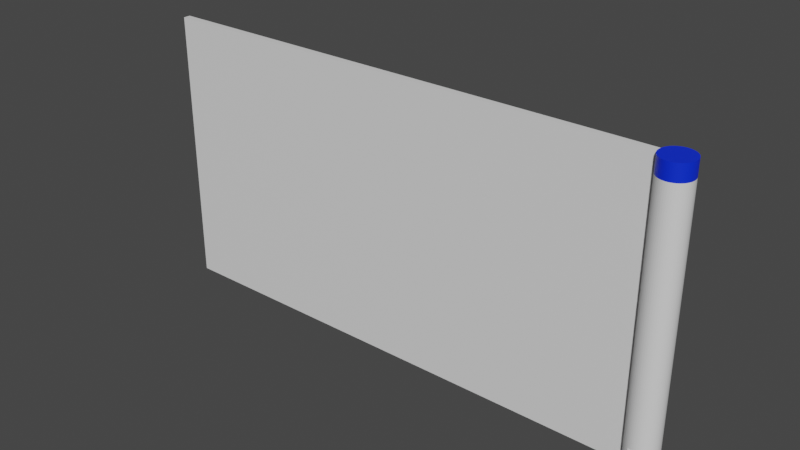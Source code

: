 # Source: wall.blend  (saved by Blender 2.93.21; exported with 4.5.12 LTS)
import bpy
from mathutils import Matrix  # noqa: F401  (used for matrix-valued properties, if any)

bpy.ops.wm.read_factory_settings(use_empty=True)
scene = bpy.context.scene
scene.name = 'Scene'

# ---- collections
col_collection = bpy.data.collections.new('Collection'); scene.collection.children.link(col_collection)

# ---- materials (node trees are filled in below, after node groups)
mat_material_001 = bpy.data.materials.new('Material.001')
mat_material_001.use_transparent_shadow = False
mat_material_002 = bpy.data.materials.new('Material.002')
mat_material_002.use_transparent_shadow = False
mat_material_003 = bpy.data.materials.new('Material.003')
mat_material_003.use_transparent_shadow = False

# ---- material node trees
mat_material_001.use_nodes = True; mat_material_001.node_tree.nodes.clear()
_N = mat_material_001.node_tree.nodes; _L = mat_material_001.node_tree.links
n0 = _N.new('ShaderNodeBsdfPrincipled'); n0.name = 'Principled BSDF'; n0.location = (10, 300)
n0.distribution = 'GGX'
n0.subsurface_method = 'BURLEY'
n0.inputs[3].default_value = 1.45
n0.inputs[27].default_value = (0.0, 0.0, 0.0, 1.0)
n0.inputs[28].default_value = 1.0
n1 = _N.new('ShaderNodeOutputMaterial'); n1.name = 'Material Output'; n1.location = (300, 300)
_L.new(n0.outputs[0], n1.inputs[0])
n1.is_active_output = True
mat_material_002.use_nodes = True; mat_material_002.node_tree.nodes.clear()
_N = mat_material_002.node_tree.nodes; _L = mat_material_002.node_tree.links
n0 = _N.new('ShaderNodeBsdfPrincipled'); n0.name = 'Principled BSDF'; n0.location = (10, 300)
n0.distribution = 'GGX'
n0.subsurface_method = 'BURLEY'
n0.inputs[0].default_value = (0.0, 0.02545, 0.8, 1.0)
n0.inputs[3].default_value = 1.45
n0.inputs[27].default_value = (0.0, 0.0, 0.0, 1.0)
n0.inputs[28].default_value = 1.0
n1 = _N.new('ShaderNodeOutputMaterial'); n1.name = 'Material Output'; n1.location = (300, 300)
_L.new(n0.outputs[0], n1.inputs[0])
n1.is_active_output = True
mat_material_003.use_nodes = True; mat_material_003.node_tree.nodes.clear()
_N = mat_material_003.node_tree.nodes; _L = mat_material_003.node_tree.links
n0 = _N.new('ShaderNodeBsdfPrincipled'); n0.name = 'Principled BSDF'; n0.location = (10, 300)
n0.distribution = 'GGX'
n0.subsurface_method = 'BURLEY'
n0.inputs[3].default_value = 1.45
n0.inputs[27].default_value = (0.0, 0.0, 0.0, 1.0)
n0.inputs[28].default_value = 1.0
n1 = _N.new('ShaderNodeOutputMaterial'); n1.name = 'Material Output'; n1.location = (300, 300)
_L.new(n0.outputs[0], n1.inputs[0])
n1.is_active_output = True

# ---- world
world_world = bpy.data.worlds.new('World'); scene.world = world_world
world_world.use_nodes = True; world_world.node_tree.nodes.clear()
_N = world_world.node_tree.nodes; _L = world_world.node_tree.links
n0 = _N.new('ShaderNodeOutputWorld'); n0.name = 'World Output'; n0.location = (300, 300)
n1 = _N.new('ShaderNodeBackground'); n1.name = 'Background'; n1.location = (10, 300)
n1.inputs[0].default_value = (0.05088, 0.05088, 0.05088, 1.0)
_L.new(n1.outputs[0], n0.inputs[0])
n0.is_active_output = True
world_world.color = (0.05088, 0.05088, 0.05088)
world_world.use_sun_shadow = False
world_world.sun_shadow_jitter_overblur = 0.0

# ---- meshes
me_cylinder_001 = bpy.data.meshes.new('Cylinder.001')
me_cylinder_001.from_pydata([(0.001764, 1.333, -1.0), (0.001764, 0.8206, 0.5845), (0.08651, 1.333, -1.0), (0.1046, 0.8141, 0.5845), (0.1699, 1.333, -1.0), (0.2059, 0.7948, 0.5845), (0.3039, 0.763, -1.0), (0.3039, 0.763, 0.5845), (0.3971, 0.7191, -1.0), (0.3971, 0.7191, 0.5845), (0.4841, 0.6639, -1.0), (0.4841, 0.6639, 0.5845), (0.5635, 0.5982, -1.0), (0.5635, 0.5982, 0.5845), (0.6341, 0.523, -1.0), (0.6341, 0.523, 0.5845), (0.6947, 0.4397, -1.0), (0.6947, 0.4397, 0.5845), (0.7443, 0.3493, -1.0), (0.7443, 0.3493, 0.5845), (0.7823, 0.2535, -1.0), (0.7823, 0.2535, 0.5845), (0.8079, 0.1537, -1.0), (0.8079, 0.1537, 0.5845), (0.8208, 0.05145, -1.0), (0.8208, 0.05145, 0.5845), (0.8208, -0.05161, -1.0), (0.8208, -0.05161, 0.5845), (0.8079, -0.1539, -1.0), (0.8079, -0.1539, 0.5845), (0.7823, -0.2537, -1.0), (0.7823, -0.2537, 0.5845), (0.7443, -0.3495, -1.0), (0.7443, -0.3495, 0.5845), (0.6947, -0.4398, -1.0), (0.6947, -0.4398, 0.5845), (0.6341, -0.5232, -1.0), (0.6341, -0.5232, 0.5845), (0.5635, -0.5983, -1.0), (0.5635, -0.5983, 0.5845), (0.4841, -0.664, -1.0), (0.4841, -0.664, 0.5845), (0.3971, -0.7192, -1.0), (0.3971, -0.7192, 0.5845), (0.3039, -0.7631, -1.0), (0.3039, -0.7631, 0.5845), (0.1699, -1.333, -1.0), (0.2059, -0.795, 0.5845), (0.08651, -1.333, -1.0), (0.1046, -0.8143, 0.5845), (0.001764, -1.333, -1.0), (0.001764, -0.8207, 0.5845), (-0.08298, -1.333, -1.0), (-0.1011, -0.8143, 0.5845), (-0.1664, -1.333, -1.0), (-0.2023, -0.795, 0.5845), (-0.3003, -0.7631, -1.0), (-0.3003, -0.7631, 0.5845), (-0.3936, -0.7192, -1.0), (-0.3936, -0.7192, 0.5845), (-0.4806, -0.664, -1.0), (-0.4806, -0.664, 0.5845), (-0.56, -0.5983, -1.0), (-0.56, -0.5983, 0.5845), (-0.6306, -0.5232, -1.0), (-0.6306, -0.5232, 0.5845), (-0.6911, -0.4398, -1.0), (-0.6911, -0.4398, 0.5845), (-0.7408, -0.3495, -1.0), (-0.7408, -0.3495, 0.5845), (-0.7787, -0.2537, -1.0), (-0.7787, -0.2537, 0.5845), (-0.8044, -0.1539, -1.0), (-0.8044, -0.1539, 0.5845), (-0.8173, -0.05161, -1.0), (-0.8173, -0.05161, 0.5845), (-0.8173, 0.05145, -1.0), (-0.8173, 0.05145, 0.5845), (-0.8044, 0.1537, -1.0), (-0.8044, 0.1537, 0.5845), (-0.7787, 0.2535, -1.0), (-0.7787, 0.2535, 0.5845), (-0.7408, 0.3493, -1.0), (-0.7408, 0.3493, 0.5845), (-0.6911, 0.4397, -1.0), (-0.6911, 0.4397, 0.5845), (-0.6306, 0.523, -1.0), (-0.6306, 0.523, 0.5845), (-0.56, 0.5982, -1.0), (-0.56, 0.5982, 0.5845), (-0.4806, 0.6638, -1.0), (-0.4806, 0.6638, 0.5845), (-0.3936, 0.7191, -1.0), (-0.3936, 0.7191, 0.5845), (-0.3003, 0.763, -1.0), (-0.3003, 0.763, 0.5845), (-0.1664, 1.333, -1.0), (-0.2023, 0.7948, 0.5845), (-0.08298, 1.333, -1.0), (-0.1011, 0.8141, 0.5845), (-28.01, -0.1874, 0.5845), (-28.01, -0.1874, -1.0), (-28.02, -0.06279, -1.0), (-28.02, -0.06279, 0.5845), (-28.02, 0.06279, -1.0), (-28.02, 0.06279, 0.5845), (-28.01, 0.1874, -1.0), (-28.01, 0.1874, 0.5845), (0.001764, 0.8206, -0.85), (0.1046, 0.8141, -0.85), (0.2059, 0.7948, -0.85), (0.3039, 0.763, -0.85), (0.3971, 0.7191, -0.85), (0.4841, 0.6639, -0.85), (0.5635, 0.5982, -0.85), (0.6341, 0.523, -0.85), (0.6947, 0.4397, -0.85), (0.7443, 0.3493, -0.85), (0.7823, 0.2535, -0.85), (0.8079, 0.1537, -0.85), (0.8208, 0.05145, -0.85), (0.8208, -0.05161, -0.85), (0.8079, -0.1539, -0.85), (0.7823, -0.2537, -0.85), (0.7443, -0.3495, -0.85), (0.6947, -0.4398, -0.85), (0.6341, -0.5232, -0.85), (0.5635, -0.5983, -0.85), (0.4841, -0.664, -0.85), (0.3971, -0.7192, -0.85), (0.3039, -0.7631, -0.85), (0.2059, -0.795, -0.85), (0.1046, -0.8143, -0.85), (0.001764, -0.8207, -0.85), (-0.1011, -0.8143, -0.85), (-0.2023, -0.795, -0.85), (-0.3003, -0.7631, -0.85), (-0.3936, -0.7192, -0.85), (-0.4806, -0.664, -0.85), (-0.56, -0.5983, -0.85), (-0.6306, -0.5232, -0.85), (-0.6911, -0.4398, -0.85), (-0.7408, -0.3495, -0.85), (-0.7787, -0.2537, -0.85), (-0.7787, 0.2535, -0.85), (-0.7408, 0.3493, -0.85), (-0.6911, 0.4397, -0.85), (-0.6306, 0.523, -0.85), (-0.56, 0.5982, -0.85), (-0.4806, 0.6638, -0.85), (-0.3936, 0.7191, -0.85), (-0.3003, 0.763, -0.85), (-0.2023, 0.7948, -0.85), (-0.1011, 0.8141, -0.85), (0.001764, 0.8206, 0.4965), (0.1046, 0.8141, 0.4965), (0.2059, 0.7948, 0.4965), (0.3039, 0.763, 0.4965), (0.3971, 0.7191, 0.4965), (0.4841, 0.6639, 0.4965), (0.5635, 0.5982, 0.4965), (0.6341, 0.523, 0.4965), (0.6947, 0.4397, 0.4965), (0.7443, 0.3493, 0.4965), (0.7823, 0.2535, 0.4965), (0.8079, 0.1537, 0.4965), (0.8208, 0.05145, 0.4965), (0.8208, -0.05161, 0.4965), (0.8079, -0.1539, 0.4965), (0.7823, -0.2537, 0.4965), (0.7443, -0.3495, 0.4965), (0.6947, -0.4398, 0.4965), (0.6341, -0.5232, 0.4965), (0.5635, -0.5983, 0.4965), (0.4841, -0.664, 0.4965), (0.3971, -0.7192, 0.4965), (0.3039, -0.7631, 0.4965), (0.2059, -0.795, 0.4965), (0.1046, -0.8143, 0.4965), (0.001764, -0.8207, 0.4965), (-0.1011, -0.8143, 0.4965), (-0.2023, -0.795, 0.4965), (-0.3003, -0.7631, 0.4965), (-0.3936, -0.7192, 0.4965), (-0.4806, -0.664, 0.4965), (-0.56, -0.5983, 0.4965), (-0.6306, -0.5232, 0.4965), (-0.6911, -0.4398, 0.4965), (-0.7408, -0.3495, 0.4965), (-0.7787, -0.2537, 0.4965), (-0.7787, 0.2535, 0.4965), (-0.7408, 0.3493, 0.4965), (-0.6911, 0.4397, 0.4965), (-0.6306, 0.523, 0.4965), (-0.56, 0.5982, 0.4965), (-0.4806, 0.6638, 0.4965), (-0.3936, 0.7191, 0.4965), (-0.3003, 0.763, 0.4965), (-0.2023, 0.7948, 0.4965), (-0.1011, 0.8141, 0.4965), (-0.8192, 0.0908, -1.0), (-0.8192, 0.0908, -0.85), (-0.8192, 0.0908, 0.4965), (-0.8115, -0.1149, -1.0), (-0.8115, -0.1149, -0.85), (-0.8115, -0.1149, 0.4965)], [], [(154, 1, 3, 155), (155, 3, 5, 156), (156, 5, 7, 157), (157, 7, 9, 158), (158, 9, 11, 159), (159, 11, 13, 160), (160, 13, 15, 161), (161, 15, 17, 162), (162, 17, 19, 163), (163, 19, 21, 164), (164, 21, 23, 165), (165, 23, 25, 166), (166, 25, 27, 167), (167, 27, 29, 168), (168, 29, 31, 169), (169, 31, 33, 170), (170, 33, 35, 171), (171, 35, 37, 172), (172, 37, 39, 173), (173, 39, 41, 174), (174, 41, 43, 175), (175, 43, 45, 176), (176, 45, 47, 177), (177, 47, 49, 178), (178, 49, 51, 179), (179, 51, 53, 180), (180, 53, 55, 181), (181, 55, 57, 182), (182, 57, 59, 183), (183, 59, 61, 184), (184, 61, 63, 185), (185, 63, 65, 186), (186, 65, 67, 187), (187, 67, 69, 188), (188, 69, 71, 189), (74, 72, 101, 102), (75, 77, 105, 103), (78, 76, 104, 106), (190, 144, 201, 202), (190, 81, 83, 191), (191, 83, 85, 192), (192, 85, 87, 193), (193, 87, 89, 194), (194, 89, 91, 195), (195, 91, 93, 196), (196, 93, 95, 197), (197, 95, 97, 198), (3, 1, 99, 97, 95, 93, 91, 89, 87, 85, 83, 81, 79, 77, 75, 73, 71, 69, 67, 65, 63, 61, 59, 57, 55, 53, 51, 49, 47, 45, 43, 41, 39, 37, 35, 33, 31, 29, 27, 25, 23, 21, 19, 17, 15, 13, 11, 9, 7, 5), (198, 97, 99, 199), (199, 99, 1, 154), (0, 2, 4, 6, 8, 10, 12, 14, 16, 18, 20, 22, 24, 26, 28, 30, 32, 34, 36, 38, 40, 42, 44, 46, 48, 50, 52, 54, 56, 58, 60, 62, 64, 66, 68, 70, 72, 74, 76, 78, 80, 82, 84, 86, 88, 90, 92, 94, 96, 98), (101, 100, 103, 102), (102, 103, 105, 104), (104, 105, 107, 106), (77, 79, 107, 105), (76, 74, 102, 104), (73, 75, 103, 100), (72, 73, 100, 101), (79, 78, 106, 107), (73, 79, 78, 72), (98, 153, 108, 0), (96, 152, 153, 98), (94, 151, 152, 96), (92, 150, 151, 94), (90, 149, 150, 92), (88, 148, 149, 90), (86, 147, 148, 88), (84, 146, 147, 86), (82, 145, 146, 84), (80, 144, 145, 82), (68, 142, 143, 70), (66, 141, 142, 68), (64, 140, 141, 66), (62, 139, 140, 64), (60, 138, 139, 62), (58, 137, 138, 60), (56, 136, 137, 58), (54, 135, 136, 56), (52, 134, 135, 54), (50, 133, 134, 52), (48, 132, 133, 50), (46, 131, 132, 48), (44, 130, 131, 46), (42, 129, 130, 44), (40, 128, 129, 42), (38, 127, 128, 40), (36, 126, 127, 38), (34, 125, 126, 36), (32, 124, 125, 34), (30, 123, 124, 32), (28, 122, 123, 30), (26, 121, 122, 28), (24, 120, 121, 26), (22, 119, 120, 24), (20, 118, 119, 22), (18, 117, 118, 20), (16, 116, 117, 18), (14, 115, 116, 16), (12, 114, 115, 14), (10, 113, 114, 12), (8, 112, 113, 10), (6, 111, 112, 8), (4, 110, 111, 6), (2, 109, 110, 4), (0, 108, 109, 2), (153, 199, 154, 108), (152, 198, 199, 153), (151, 197, 198, 152), (150, 196, 197, 151), (149, 195, 196, 150), (148, 194, 195, 149), (147, 193, 194, 148), (146, 192, 193, 147), (145, 191, 192, 146), (144, 190, 191, 145), (142, 188, 189, 143), (141, 187, 188, 142), (140, 186, 187, 141), (139, 185, 186, 140), (138, 184, 185, 139), (137, 183, 184, 138), (136, 182, 183, 137), (135, 181, 182, 136), (134, 180, 181, 135), (133, 179, 180, 134), (132, 178, 179, 133), (131, 177, 178, 132), (130, 176, 177, 131), (129, 175, 176, 130), (128, 174, 175, 129), (127, 173, 174, 128), (126, 172, 173, 127), (125, 171, 172, 126), (124, 170, 171, 125), (123, 169, 170, 124), (122, 168, 169, 123), (121, 167, 168, 122), (120, 166, 167, 121), (119, 165, 166, 120), (118, 164, 165, 119), (117, 163, 164, 118), (116, 162, 163, 117), (115, 161, 162, 116), (114, 160, 161, 115), (113, 159, 160, 114), (112, 158, 159, 113), (111, 157, 158, 112), (110, 156, 157, 111), (109, 155, 156, 110), (108, 154, 155, 109), (144, 80, 200, 201), (81, 190, 202, 79), (143, 189, 205, 204), (70, 143, 204, 203), (73, 205, 189, 71)])
me_cylinder_001.polygons.foreach_set('material_index', [1, 1, 1, 1, 1, 1, 1, 1, 1, 1, 1, 1, 1, 1, 1, 1, 1, 1, 1, 1, 1, 1, 1, 1, 1, 1, 1, 1, 1, 1, 1, 1, 1, 1, 1, 0, 0, 0, 2, 1, 1, 1, 1, 1, 1, 1, 1, 1, 1, 1, 2, 0, 0, 0, 0, 0, 0, 0, 0, 1, 2, 2, 2, 2, 2, 2, 2, 2, 2, 2, 2, 2, 2, 2, 2, 2, 2, 2, 2, 2, 2, 2, 2, 2, 2, 2, 2, 2, 2, 2, 2, 2, 2, 2, 2, 2, 2, 2, 2, 2, 2, 2, 2, 2, 2, 2, 2, 2, 2, 2, 2, 2, 2, 2, 2, 2, 2, 2, 2, 2, 2, 2, 2, 2, 2, 2, 2, 2, 2, 2, 2, 2, 2, 2, 2, 2, 2, 2, 2, 2, 2, 2, 2, 2, 2, 2, 2, 2, 2, 2, 2, 1, 2, 2, 1])
_uv = me_cylinder_001.uv_layers.new(name='UVMap')
_uv.uv.foreach_set('vector', [0.3136, 0.1608, 0.3136, 0.1638, 0.3093, 0.1638, 0.3093, 0.1608, 0.3093, 0.1608, 0.3093, 0.1638, 0.3051, 0.1638, 0.3051, 0.1608, 0.3051, 0.1608, 0.3051, 0.1638, 0.301, 0.1638, 0.301, 0.1608, 0.301, 0.1608, 0.301, 0.1638, 0.297, 0.1638, 0.297, 0.1608, 0.297, 0.1608, 0.297, 0.1638, 0.2934, 0.1638, 0.2934, 0.1608, 0.2934, 0.1608, 0.2934, 0.1638, 0.2901, 0.1638, 0.2901, 0.1608, 0.3403, 0.1062, 0.3403, 0.1092, 0.3371, 0.1092, 0.3371, 0.1062, 0.3371, 0.1062, 0.3371, 0.1092, 0.3336, 0.1092, 0.3336, 0.1062, 0.3336, 0.1062, 0.3336, 0.1092, 0.3298, 0.1092, 0.3298, 0.1062, 0.3298, 0.1062, 0.3298, 0.1092, 0.3258, 0.1092, 0.3258, 0.1062, 0.3258, 0.1062, 0.3258, 0.1092, 0.3216, 0.1092, 0.3216, 0.1062, 0.3216, 0.1062, 0.3216, 0.1092, 0.3173, 0.1092, 0.3173, 0.1062, 0.3173, 0.1062, 0.3173, 0.1092, 0.313, 0.1092, 0.313, 0.1062, 0.313, 0.1062, 0.313, 0.1092, 0.3087, 0.1092, 0.3087, 0.1062, 0.3087, 0.1062, 0.3087, 0.1092, 0.3045, 0.1092, 0.3045, 0.1062, 0.3045, 0.1062, 0.3045, 0.1092, 0.3005, 0.1092, 0.3005, 0.1062, 0.3005, 0.1062, 0.3005, 0.1092, 0.2967, 0.1092, 0.2967, 0.1062, 0.2967, 0.1062, 0.2967, 0.1092, 0.2932, 0.1092, 0.2932, 0.1062, 0.2932, 0.1062, 0.2932, 0.1092, 0.2901, 0.1092, 0.2901, 0.1062, 0.3372, 0.2154, 0.3372, 0.2184, 0.3339, 0.2184, 0.3339, 0.2154, 0.3339, 0.2154, 0.3339, 0.2184, 0.3302, 0.2184, 0.3302, 0.2154, 0.3302, 0.2154, 0.3302, 0.2184, 0.3263, 0.2184, 0.3263, 0.2154, 0.3263, 0.2154, 0.3263, 0.2184, 0.3222, 0.2184, 0.3222, 0.2154, 0.3222, 0.2154, 0.3222, 0.2184, 0.318, 0.2184, 0.318, 0.2154, 0.318, 0.2154, 0.318, 0.2184, 0.3136, 0.2184, 0.3136, 0.2154, 0.3136, 0.2154, 0.3136, 0.2184, 0.3093, 0.2184, 0.3093, 0.2154, 0.3093, 0.2154, 0.3093, 0.2184, 0.3051, 0.2184, 0.3051, 0.2154, 0.3051, 0.2154, 0.3051, 0.2184, 0.301, 0.2184, 0.301, 0.2154, 0.301, 0.2154, 0.301, 0.2184, 0.297, 0.2184, 0.297, 0.2154, 0.297, 0.2154, 0.297, 0.2184, 0.2934, 0.2184, 0.2934, 0.2154, 0.2934, 0.2154, 0.2934, 0.2184, 0.2901, 0.2184, 0.2901, 0.2154, 0.3403, 0.05157, 0.3403, 0.0546, 0.3371, 0.0546, 0.3371, 0.05157, 0.3371, 0.05157, 0.3371, 0.0546, 0.3336, 0.0546, 0.3336, 0.05157, 0.3336, 0.05157, 0.3336, 0.0546, 0.3298, 0.0546, 0.3298, 0.05157, 0.3298, 0.05157, 0.3298, 0.0546, 0.3258, 0.0546, 0.3258, 0.05157, 0.05815, 0.06878, 0.06244, 0.06824, 0.06244, 0.9995, 0.05815, 1.0, 0.1496, 0.931, 0.1452, 0.9308, 0.1723, 0.0, 0.1766, 0.0001259, 0.04953, 0.06824, 0.05382, 0.06878, 0.05382, 1.0, 0.04953, 0.9995, 0.3045, 0.05157, 0.3045, 0.005169, 0.3045, 0.005169, 0.3045, 0.05157, 0.3045, 0.05157, 0.3045, 0.0546, 0.3005, 0.0546, 0.3005, 0.05157, 0.3005, 0.05157, 0.3005, 0.0546, 0.2967, 0.0546, 0.2967, 0.05157, 0.2967, 0.05157, 0.2967, 0.0546, 0.2932, 0.0546, 0.2932, 0.05157, 0.2932, 0.05157, 0.2932, 0.0546, 0.2901, 0.0546, 0.2901, 0.05157, 0.3372, 0.1608, 0.3372, 0.1638, 0.3339, 0.1638, 0.3339, 0.1608, 0.3339, 0.1608, 0.3339, 0.1638, 0.3302, 0.1638, 0.3302, 0.1608, 0.3302, 0.1608, 0.3302, 0.1638, 0.3263, 0.1638, 0.3263, 0.1608, 0.3263, 0.1608, 0.3263, 0.1638, 0.3222, 0.1638, 0.3222, 0.1608, 0.1121, 0.9686, 0.112, 0.9643, 0.1124, 0.96, 0.1133, 0.9557, 0.1148, 0.9517, 0.1167, 0.9478, 0.1191, 0.9442, 0.122, 0.941, 0.1252, 0.9381, 0.1288, 0.9356, 0.1326, 0.9337, 0.1367, 0.9322, 0.1409, 0.9312, 0.1452, 0.9308, 0.1496, 0.931, 0.1538, 0.9316, 0.158, 0.9328, 0.162, 0.9345, 0.1657, 0.9367, 0.1691, 0.9394, 0.1722, 0.9424, 0.1749, 0.9458, 0.1771, 0.9495, 0.1788, 0.9535, 0.18, 0.9577, 0.1807, 0.9619, 0.1809, 0.9663, 0.1805, 0.9706, 0.1795, 0.9748, 0.1781, 0.9789, 0.1761, 0.9827, 0.1737, 0.9863, 0.1708, 0.9896, 0.1676, 0.9924, 0.164, 0.9949, 0.1602, 0.9969, 0.1561, 0.9983, 0.1519, 0.9993, 0.1476, 0.9997, 0.1432, 0.9996, 0.139, 0.9989, 0.1348, 0.9977, 0.1308, 0.996, 0.1271, 0.9938, 0.1237, 0.9912, 0.1206, 0.9881, 0.118, 0.9847, 0.1157, 0.981, 0.114, 0.977, 0.1128, 0.9729, 0.3222, 0.1608, 0.3222, 0.1638, 0.318, 0.1638, 0.318, 0.1608, 0.318, 0.1608, 0.318, 0.1638, 0.3136, 0.1638, 0.3136, 0.1608, 0.0, 0.03439, 0.0, 0.03083, 0.0, 0.02733, 0.02394, 0.02171, 0.02579, 0.01779, 0.02811, 0.01414, 0.03086, 0.0108, 0.03402, 0.00784, 0.03752, 0.005296, 0.04131, 0.003212, 0.04533, 0.001619, 0.04953, 0.0005423, 0.05382, 0.0, 0.05815, 0.0, 0.06244, 0.0005423, 0.06663, 0.001619, 0.07065, 0.003212, 0.07445, 0.005296, 0.07795, 0.00784, 0.0811, 0.0108, 0.08386, 0.01414, 0.08618, 0.01779, 0.08802, 0.02171, 0.112, 0.02733, 0.112, 0.03083, 0.112, 0.03439, 0.112, 0.03795, 0.112, 0.04145, 0.08802, 0.04708, 0.08618, 0.05099, 0.08386, 0.05465, 0.0811, 0.05798, 0.07795, 0.06094, 0.07445, 0.06349, 0.07065, 0.06557, 0.06663, 0.06716, 0.06244, 0.06824, 0.05815, 0.06878, 0.05382, 0.06878, 0.04953, 0.06824, 0.04533, 0.06716, 0.04131, 0.06557, 0.03752, 0.06349, 0.03402, 0.06094, 0.03086, 0.05798, 0.02811, 0.05465, 0.02579, 0.05099, 0.02394, 0.04708, 0.0, 0.04145, 0.0, 0.03795, 0.303, 0.2184, 0.303, 0.273, 0.2987, 0.273, 0.2987, 0.2184, 0.2987, 0.2184, 0.2987, 0.273, 0.2943, 0.273, 0.2943, 0.2184, 0.2943, 0.2184, 0.2943, 0.273, 0.2901, 0.273, 0.2901, 0.2184, 0.1452, 0.9308, 0.1409, 0.9312, 0.1679, 0.0004177, 0.1723, 0.0, 0.05382, 0.06878, 0.05815, 0.06878, 0.05815, 1.0, 0.05382, 1.0, 0.1538, 0.9316, 0.1496, 0.931, 0.1766, 0.0001259, 0.1809, 0.0007915, 0.2901, 0.9312, 0.2355, 0.9312, 0.2355, 0.0, 0.2901, 0.0, 0.1809, 0.0, 0.2355, 0.0, 0.2355, 0.9312, 0.1809, 0.9312, 0.3216, 0.0546, 0.3087, 0.0546, 0.3087, 0.0, 0.3216, 0.0, 0.3022, 0.2956, 0.3029, 0.3174, 0.2986, 0.3171, 0.2986, 0.2956, 0.3057, 0.2956, 0.3072, 0.3182, 0.3029, 0.3174, 0.3022, 0.2956, 0.303, 0.2423, 0.3081, 0.2423, 0.3081, 0.2437, 0.303, 0.2663, 0.3302, 0.1092, 0.3302, 0.1144, 0.3263, 0.1144, 0.3263, 0.1092, 0.3339, 0.1092, 0.3339, 0.1144, 0.3302, 0.1144, 0.3302, 0.1092, 0.3372, 0.1092, 0.3372, 0.1144, 0.3339, 0.1144, 0.3339, 0.1092, 0.2932, 0.0, 0.2932, 0.005169, 0.2901, 0.005169, 0.2901, 0.0, 0.2967, 0.0, 0.2967, 0.005169, 0.2932, 0.005169, 0.2932, 0.0, 0.3005, 0.0, 0.3005, 0.005169, 0.2967, 0.005169, 0.2967, 0.0, 0.3045, 0.0, 0.3045, 0.005169, 0.3005, 0.005169, 0.3005, 0.0, 0.3298, 0.0, 0.3298, 0.005169, 0.3258, 0.005169, 0.3258, 0.0, 0.3336, 0.0, 0.3336, 0.005169, 0.3298, 0.005169, 0.3298, 0.0, 0.3371, 0.0, 0.3371, 0.005169, 0.3336, 0.005169, 0.3336, 0.0, 0.3403, 0.0, 0.3403, 0.005169, 0.3371, 0.005169, 0.3371, 0.0, 0.2934, 0.1638, 0.2934, 0.169, 0.2901, 0.169, 0.2901, 0.1638, 0.297, 0.1638, 0.297, 0.169, 0.2934, 0.169, 0.2934, 0.1638, 0.301, 0.1638, 0.301, 0.169, 0.297, 0.169, 0.297, 0.1638, 0.3072, 0.273, 0.3124, 0.2956, 0.3124, 0.2969, 0.3072, 0.2969, 0.3022, 0.2956, 0.3029, 0.2738, 0.3072, 0.273, 0.3057, 0.2956, 0.2986, 0.2956, 0.2986, 0.2741, 0.3029, 0.2738, 0.3022, 0.2956, 0.2951, 0.2956, 0.2943, 0.2738, 0.2986, 0.2741, 0.2986, 0.2956, 0.2916, 0.2956, 0.2901, 0.273, 0.2943, 0.2738, 0.2951, 0.2956, 0.303, 0.2184, 0.3081, 0.2184, 0.3081, 0.2197, 0.303, 0.2423, 0.3302, 0.1638, 0.3302, 0.169, 0.3263, 0.169, 0.3263, 0.1638, 0.3339, 0.1638, 0.3339, 0.169, 0.3302, 0.169, 0.3302, 0.1638, 0.3372, 0.1638, 0.3372, 0.169, 0.3339, 0.169, 0.3339, 0.1638, 0.2932, 0.0546, 0.2932, 0.05977, 0.2901, 0.05977, 0.2901, 0.0546, 0.2967, 0.0546, 0.2967, 0.05977, 0.2932, 0.05977, 0.2932, 0.0546, 0.3005, 0.0546, 0.3005, 0.05977, 0.2967, 0.05977, 0.2967, 0.0546, 0.3045, 0.0546, 0.3045, 0.05977, 0.3005, 0.05977, 0.3005, 0.0546, 0.3087, 0.0546, 0.3087, 0.05977, 0.3045, 0.05977, 0.3045, 0.0546, 0.313, 0.0546, 0.313, 0.05977, 0.3087, 0.05977, 0.3087, 0.0546, 0.3173, 0.0546, 0.3173, 0.05977, 0.313, 0.05977, 0.313, 0.0546, 0.3216, 0.0546, 0.3216, 0.05977, 0.3173, 0.05977, 0.3173, 0.0546, 0.3258, 0.0546, 0.3258, 0.05977, 0.3216, 0.05977, 0.3216, 0.0546, 0.3298, 0.0546, 0.3298, 0.05977, 0.3258, 0.05977, 0.3258, 0.0546, 0.3336, 0.0546, 0.3336, 0.05977, 0.3298, 0.05977, 0.3298, 0.0546, 0.3371, 0.0546, 0.3371, 0.05977, 0.3336, 0.05977, 0.3336, 0.0546, 0.3403, 0.0546, 0.3403, 0.05977, 0.3371, 0.05977, 0.3371, 0.0546, 0.2934, 0.1092, 0.2934, 0.1144, 0.2901, 0.1144, 0.2901, 0.1092, 0.297, 0.1092, 0.297, 0.1144, 0.2934, 0.1144, 0.2934, 0.1092, 0.301, 0.1092, 0.301, 0.1144, 0.297, 0.1144, 0.297, 0.1092, 0.3081, 0.2184, 0.3133, 0.241, 0.3133, 0.2423, 0.3081, 0.2423, 0.2951, 0.2956, 0.2943, 0.3174, 0.2901, 0.3182, 0.2916, 0.2956, 0.2986, 0.2956, 0.2986, 0.3171, 0.2943, 0.3174, 0.2951, 0.2956, 0.318, 0.1144, 0.318, 0.1608, 0.3136, 0.1608, 0.3136, 0.1144, 0.3222, 0.1144, 0.3222, 0.1608, 0.318, 0.1608, 0.318, 0.1144, 0.3263, 0.1144, 0.3263, 0.1608, 0.3222, 0.1608, 0.3222, 0.1144, 0.3302, 0.1144, 0.3302, 0.1608, 0.3263, 0.1608, 0.3263, 0.1144, 0.3339, 0.1144, 0.3339, 0.1608, 0.3302, 0.1608, 0.3302, 0.1144, 0.3372, 0.1144, 0.3372, 0.1608, 0.3339, 0.1608, 0.3339, 0.1144, 0.2932, 0.005169, 0.2932, 0.05157, 0.2901, 0.05157, 0.2901, 0.005169, 0.2967, 0.005169, 0.2967, 0.05157, 0.2932, 0.05157, 0.2932, 0.005169, 0.3005, 0.005169, 0.3005, 0.05157, 0.2967, 0.05157, 0.2967, 0.005169, 0.3045, 0.005169, 0.3045, 0.05157, 0.3005, 0.05157, 0.3005, 0.005169, 0.3298, 0.005169, 0.3298, 0.05157, 0.3258, 0.05157, 0.3258, 0.005169, 0.3336, 0.005169, 0.3336, 0.05157, 0.3298, 0.05157, 0.3298, 0.005169, 0.3371, 0.005169, 0.3371, 0.05157, 0.3336, 0.05157, 0.3336, 0.005169, 0.3403, 0.005169, 0.3403, 0.05157, 0.3371, 0.05157, 0.3371, 0.005169, 0.2934, 0.169, 0.2934, 0.2154, 0.2901, 0.2154, 0.2901, 0.169, 0.297, 0.169, 0.297, 0.2154, 0.2934, 0.2154, 0.2934, 0.169, 0.301, 0.169, 0.301, 0.2154, 0.297, 0.2154, 0.297, 0.169, 0.3051, 0.169, 0.3051, 0.2154, 0.301, 0.2154, 0.301, 0.169, 0.3093, 0.169, 0.3093, 0.2154, 0.3051, 0.2154, 0.3051, 0.169, 0.3136, 0.169, 0.3136, 0.2154, 0.3093, 0.2154, 0.3093, 0.169, 0.318, 0.169, 0.318, 0.2154, 0.3136, 0.2154, 0.3136, 0.169, 0.3222, 0.169, 0.3222, 0.2154, 0.318, 0.2154, 0.318, 0.169, 0.3263, 0.169, 0.3263, 0.2154, 0.3222, 0.2154, 0.3222, 0.169, 0.3302, 0.169, 0.3302, 0.2154, 0.3263, 0.2154, 0.3263, 0.169, 0.3339, 0.169, 0.3339, 0.2154, 0.3302, 0.2154, 0.3302, 0.169, 0.3372, 0.169, 0.3372, 0.2154, 0.3339, 0.2154, 0.3339, 0.169, 0.2932, 0.05977, 0.2932, 0.1062, 0.2901, 0.1062, 0.2901, 0.05977, 0.2967, 0.05977, 0.2967, 0.1062, 0.2932, 0.1062, 0.2932, 0.05977, 0.3005, 0.05977, 0.3005, 0.1062, 0.2967, 0.1062, 0.2967, 0.05977, 0.3045, 0.05977, 0.3045, 0.1062, 0.3005, 0.1062, 0.3005, 0.05977, 0.3087, 0.05977, 0.3087, 0.1062, 0.3045, 0.1062, 0.3045, 0.05977, 0.313, 0.05977, 0.313, 0.1062, 0.3087, 0.1062, 0.3087, 0.05977, 0.3173, 0.05977, 0.3173, 0.1062, 0.313, 0.1062, 0.313, 0.05977, 0.3216, 0.05977, 0.3216, 0.1062, 0.3173, 0.1062, 0.3173, 0.05977, 0.3258, 0.05977, 0.3258, 0.1062, 0.3216, 0.1062, 0.3216, 0.05977, 0.3298, 0.05977, 0.3298, 0.1062, 0.3258, 0.1062, 0.3258, 0.05977, 0.3336, 0.05977, 0.3336, 0.1062, 0.3298, 0.1062, 0.3298, 0.05977, 0.3371, 0.05977, 0.3371, 0.1062, 0.3336, 0.1062, 0.3336, 0.05977, 0.3403, 0.05977, 0.3403, 0.1062, 0.3371, 0.1062, 0.3371, 0.05977, 0.2934, 0.1144, 0.2934, 0.1608, 0.2901, 0.1608, 0.2901, 0.1144, 0.297, 0.1144, 0.297, 0.1608, 0.2934, 0.1608, 0.2934, 0.1144, 0.301, 0.1144, 0.301, 0.1608, 0.297, 0.1608, 0.297, 0.1144, 0.3051, 0.1144, 0.3051, 0.1608, 0.301, 0.1608, 0.301, 0.1144, 0.3093, 0.1144, 0.3093, 0.1608, 0.3051, 0.1608, 0.3051, 0.1144, 0.3136, 0.1144, 0.3136, 0.1608, 0.3093, 0.1608, 0.3093, 0.1144, 0.3045, 0.005169, 0.3045, 0.0, 0.3045, 0.0, 0.3045, 0.005169, 0.3045, 0.0546, 0.3045, 0.05157, 0.3045, 0.05157, 0.1409, 0.9312, 0.3258, 0.005169, 0.3258, 0.05157, 0.3258, 0.05157, 0.3258, 0.005169, 0.3258, 0.0, 0.3258, 0.005169, 0.3258, 0.005169, 0.3258, 0.0, 0.1538, 0.9316, 0.3258, 0.05157, 0.3258, 0.05157, 0.3258, 0.0546])
me_cylinder_001.materials.append(mat_material_001)
me_cylinder_001.materials.append(mat_material_002)
me_cylinder_001.materials.append(mat_material_003)
me_cylinder_001.use_remesh_fix_poles = True
me_cylinder_001.use_remesh_preserve_attributes = False
me_cylinder_001.update()

# ---- objects
ob_cylinder = bpy.data.objects.new('Cylinder', me_cylinder_001)

# ---- transforms, parenting, visibility, modifiers, constraints
ob_cylinder.location = (0.0, 0.0, 0.9972)
ob_cylinder.scale = (0.109, 0.109, 1.024)

# ---- collection membership
col_collection.objects.link(ob_cylinder)

# ---- scene / render settings (as saved in the file)
scene.frame_start = 1; scene.frame_end = 250; scene.frame_set(0)
scene.render.engine = 'BLENDER_EEVEE_NEXT'
scene.cycles.use_denoising = False
scene.cycles.samples = 128
scene.cycles.sampling_pattern = 'TABULATED_SOBOL'
scene.cycles.use_adaptive_sampling = False
scene.cycles.use_light_tree = False
scene.view_settings.view_transform = 'Filmic'
bpy.context.view_layer.update()

# ---- added for rendering (the .blend has no active camera and no usable light): camera, sun
cam_auto = bpy.data.cameras.new('AutoCamera')
cam_auto.lens = 50.0
cam_auto.sensor_width = 36.0
cam_auto.clip_end = 1000.0
ob_auto_camera = bpy.data.objects.new('AutoCamera', cam_auto)
scene.collection.objects.link(ob_auto_camera)
ob_auto_camera.location = (1.80218, -3.94216, 3.41265)
ob_auto_camera.rotation_euler = (1.09748, -7.21219e-08, 0.694738)
scene.camera = ob_auto_camera
light_auto_sun = bpy.data.lights.new('AutoSun', 'SUN')
light_auto_sun.energy = 3.0
light_auto_sun.angle = 0.0523599
ob_auto_sun = bpy.data.objects.new('AutoSun', light_auto_sun)
scene.collection.objects.link(ob_auto_sun)
ob_auto_sun.rotation_euler = (0.872665, 0.174533, 0.523599)
bpy.context.view_layer.update()
